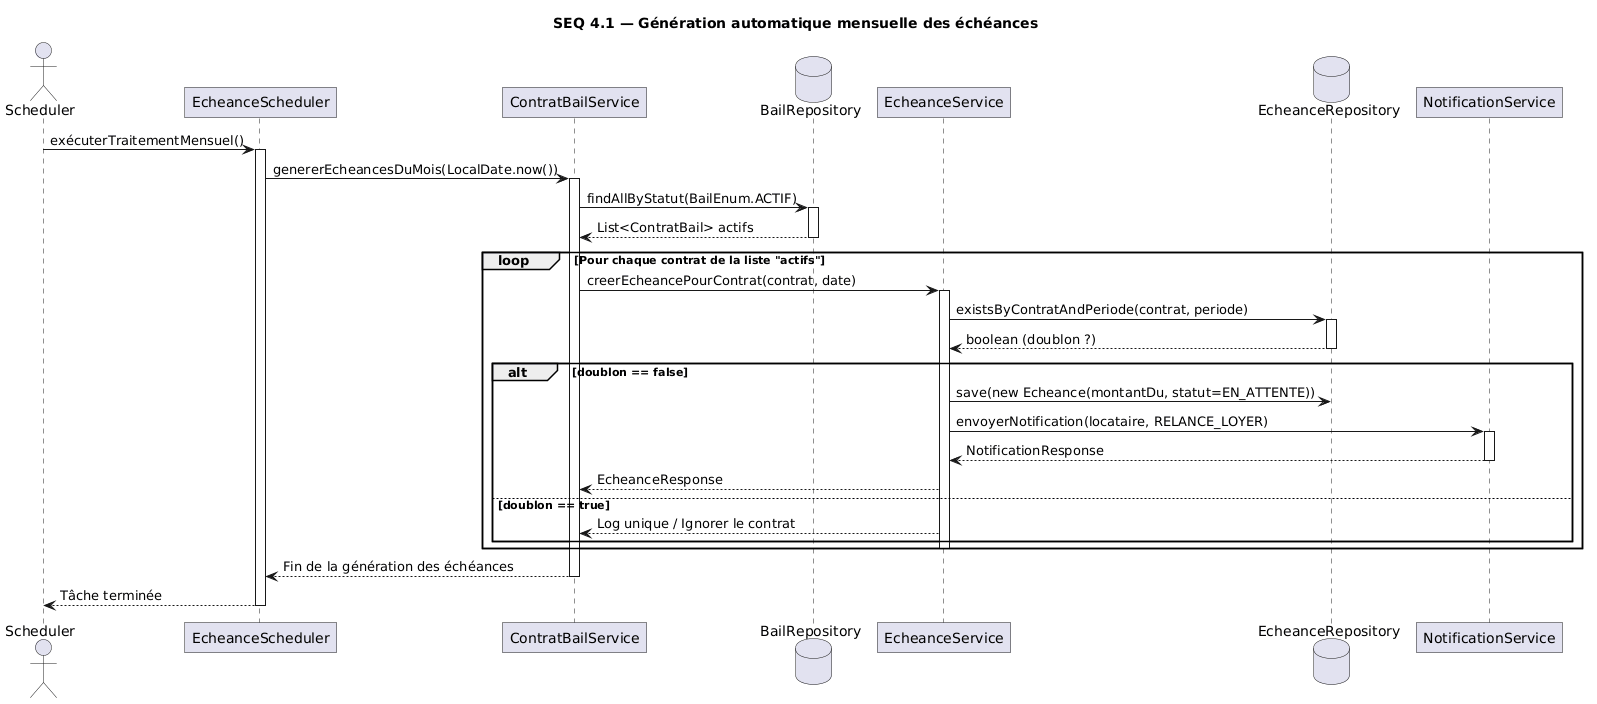

The diagram above was rendered by PlantUML. Its source (embedded in the PNG):
@startuml
skinparam roundcorner 0
skinparam boxPadding 10


title SEQ 4.1 — Génération automatique mensuelle des échéances

actor "Scheduler"  as S_CRON
participant "EcheanceScheduler" as S_SCH
participant "ContratBailService" as S_BAIL
database "BailRepository" as S_BREP
participant "EcheanceService" as S_ECH
database "EcheanceRepository" as S_EREP
participant "NotificationService" as S_NOT

S_CRON -> S_SCH : exécuterTraitementMensuel()
activate S_SCH

S_SCH -> S_BAIL : genererEcheancesDuMois(LocalDate.now())
activate S_BAIL

S_BAIL -> S_BREP : findAllByStatut(BailEnum.ACTIF)
activate S_BREP
S_BREP --> S_BAIL : List<ContratBail> actifs
deactivate S_BREP

loop Pour chaque contrat de la liste "actifs"
    S_BAIL -> S_ECH : creerEcheancePourContrat(contrat, date)
    activate S_ECH
    
    S_ECH -> S_EREP : existsByContratAndPeriode(contrat, periode)
    activate S_EREP
    S_EREP --> S_ECH : boolean (doublon ?)
    deactivate S_EREP
    
    alt doublon == false
        S_ECH -> S_EREP : save(new Echeance(montantDu, statut=EN_ATTENTE))
        S_ECH -> S_NOT : envoyerNotification(locataire, RELANCE_LOYER)
        activate S_NOT
        S_NOT --> S_ECH : NotificationResponse
        deactivate S_NOT
        S_ECH --> S_BAIL : EcheanceResponse
    else doublon == true
        S_ECH --> S_BAIL : Log unique / Ignorer le contrat
    end
    deactivate S_ECH
end

S_BAIL --> S_SCH : Fin de la génération des échéances
deactivate S_BAIL
S_SCH --> S_CRON : Tâche terminée
deactivate S_SCH
@enduml